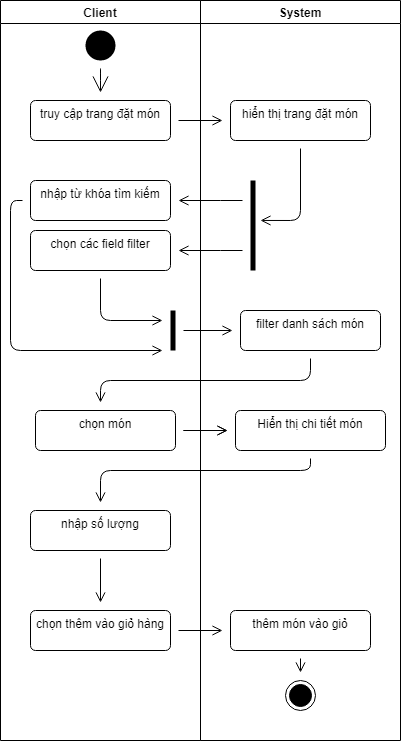

The diagram above was exported from draw.io. Its source (the exported page's mxGraphModel, read from the mxfile embedded in the PNG):
<mxGraphModel dx="2188" dy="2275" grid="1" gridSize="10" guides="1" tooltips="1" connect="1" arrows="1" fold="1" page="1" pageScale="1" pageWidth="850" pageHeight="1100" math="0" shadow="0">
  <root>
    <mxCell id="0" />
    <mxCell id="1" parent="0" />
    <mxCell id="2" value="System" style="swimlane;hachureGap=4;pointerEvents=0;fillColor=none;whiteSpace=wrap;" vertex="1" parent="1">
      <mxGeometry x="2690" y="620" width="200" height="740" as="geometry" />
    </mxCell>
    <mxCell id="3" style="edgeStyle=orthogonalEdgeStyle;orthogonalLoop=1;jettySize=auto;html=1;entryX=2;entryY=0.444;entryDx=0;entryDy=0;entryPerimeter=0;endArrow=open;startSize=14;endSize=8;sourcePerimeterSpacing=8;targetPerimeterSpacing=8;" edge="1" parent="2" source="4" target="7">
      <mxGeometry relative="1" as="geometry">
        <Array as="points">
          <mxPoint x="100" y="220" />
        </Array>
      </mxGeometry>
    </mxCell>
    <mxCell id="4" value="hiển thị trang đặt món" style="html=1;align=center;verticalAlign=top;rounded=1;absoluteArcSize=1;arcSize=10;dashed=0;hachureGap=4;pointerEvents=0;fillColor=none;whiteSpace=wrap;" vertex="1" parent="2">
      <mxGeometry x="30" y="100" width="140" height="40" as="geometry" />
    </mxCell>
    <mxCell id="5" value="filter danh sách món" style="html=1;align=center;verticalAlign=top;rounded=1;absoluteArcSize=1;arcSize=10;dashed=0;hachureGap=4;pointerEvents=0;fillColor=none;whiteSpace=wrap;" vertex="1" parent="2">
      <mxGeometry x="40" y="310" width="140" height="40" as="geometry" />
    </mxCell>
    <mxCell id="6" value="Hiển thị chi tiết món" style="html=1;align=center;verticalAlign=top;rounded=1;absoluteArcSize=1;arcSize=10;dashed=0;hachureGap=4;pointerEvents=0;fillColor=none;whiteSpace=wrap;" vertex="1" parent="2">
      <mxGeometry x="35" y="410" width="150" height="40" as="geometry" />
    </mxCell>
    <mxCell id="7" value="" style="html=1;points=[];perimeter=orthogonalPerimeter;fillColor=#000000;strokeColor=none;hachureGap=4;pointerEvents=0;whiteSpace=wrap;" vertex="1" parent="2">
      <mxGeometry x="50" y="180" width="5" height="90" as="geometry" />
    </mxCell>
    <mxCell id="8" value="" style="edgeStyle=orthogonalEdgeStyle;orthogonalLoop=1;jettySize=auto;html=1;endArrow=open;startSize=14;endSize=8;sourcePerimeterSpacing=8;targetPerimeterSpacing=8;" edge="1" parent="2" source="9" target="10">
      <mxGeometry relative="1" as="geometry" />
    </mxCell>
    <mxCell id="9" value="thêm món vào giỏ" style="html=1;align=center;verticalAlign=top;rounded=1;absoluteArcSize=1;arcSize=10;dashed=0;hachureGap=4;pointerEvents=0;fillColor=none;whiteSpace=wrap;" vertex="1" parent="2">
      <mxGeometry x="30" y="610" width="140" height="40" as="geometry" />
    </mxCell>
    <mxCell id="10" value="" style="ellipse;html=1;shape=endState;fillColor=#000000;strokeColor=#000000;hachureGap=4;pointerEvents=0;whiteSpace=wrap;" vertex="1" parent="2">
      <mxGeometry x="85" y="680" width="30" height="30" as="geometry" />
    </mxCell>
    <mxCell id="11" value="Client" style="swimlane;hachureGap=4;pointerEvents=0;fillColor=none;whiteSpace=wrap;" vertex="1" parent="1">
      <mxGeometry x="2490" y="620" width="200" height="740" as="geometry" />
    </mxCell>
    <mxCell id="12" value="" style="edgeStyle=none;curved=1;rounded=0;orthogonalLoop=1;jettySize=auto;html=1;endArrow=open;startSize=14;endSize=14;sourcePerimeterSpacing=8;targetPerimeterSpacing=8;" edge="1" parent="11" source="13" target="14">
      <mxGeometry relative="1" as="geometry" />
    </mxCell>
    <mxCell id="13" value="" style="ellipse;fillColor=#000000;strokeColor=none;hachureGap=4;pointerEvents=0;whiteSpace=wrap;" vertex="1" parent="11">
      <mxGeometry x="85" y="30" width="30" height="30" as="geometry" />
    </mxCell>
    <mxCell id="14" value="truy cập trang đặt món" style="html=1;align=center;verticalAlign=top;rounded=1;absoluteArcSize=1;arcSize=10;dashed=0;hachureGap=4;pointerEvents=0;fillColor=none;whiteSpace=wrap;" vertex="1" parent="11">
      <mxGeometry x="30" y="100" width="140" height="40" as="geometry" />
    </mxCell>
    <mxCell id="15" style="edgeStyle=orthogonalEdgeStyle;orthogonalLoop=1;jettySize=auto;html=1;endArrow=open;startSize=14;endSize=8;sourcePerimeterSpacing=8;targetPerimeterSpacing=8;" edge="1" parent="11" source="16" target="19">
      <mxGeometry relative="1" as="geometry">
        <Array as="points">
          <mxPoint x="10" y="200" />
          <mxPoint x="10" y="350" />
        </Array>
      </mxGeometry>
    </mxCell>
    <mxCell id="16" value="nhập từ khóa tìm kiếm" style="html=1;align=center;verticalAlign=top;rounded=1;absoluteArcSize=1;arcSize=10;dashed=0;hachureGap=4;pointerEvents=0;fillColor=none;whiteSpace=wrap;" vertex="1" parent="11">
      <mxGeometry x="30" y="180" width="140" height="40" as="geometry" />
    </mxCell>
    <mxCell id="17" style="edgeStyle=orthogonalEdgeStyle;orthogonalLoop=1;jettySize=auto;html=1;endArrow=open;startSize=14;endSize=8;sourcePerimeterSpacing=8;targetPerimeterSpacing=8;" edge="1" parent="11" source="18" target="19">
      <mxGeometry relative="1" as="geometry">
        <Array as="points">
          <mxPoint x="100" y="320" />
        </Array>
      </mxGeometry>
    </mxCell>
    <mxCell id="18" value="chọn các field filter" style="html=1;align=center;verticalAlign=top;rounded=1;absoluteArcSize=1;arcSize=10;dashed=0;hachureGap=4;pointerEvents=0;fillColor=none;whiteSpace=wrap;" vertex="1" parent="11">
      <mxGeometry x="30" y="230" width="140" height="40" as="geometry" />
    </mxCell>
    <mxCell id="19" value="" style="html=1;points=[];perimeter=orthogonalPerimeter;fillColor=#000000;strokeColor=none;hachureGap=4;pointerEvents=0;whiteSpace=wrap;" vertex="1" parent="11">
      <mxGeometry x="170" y="310" width="5" height="40" as="geometry" />
    </mxCell>
    <mxCell id="20" value="chọn món" style="html=1;align=center;verticalAlign=top;rounded=1;absoluteArcSize=1;arcSize=10;dashed=0;hachureGap=4;pointerEvents=0;fillColor=none;whiteSpace=wrap;" vertex="1" parent="11">
      <mxGeometry x="35" y="410" width="140" height="40" as="geometry" />
    </mxCell>
    <mxCell id="21" value="" style="edgeStyle=orthogonalEdgeStyle;orthogonalLoop=1;jettySize=auto;html=1;endArrow=open;startSize=14;endSize=8;sourcePerimeterSpacing=8;targetPerimeterSpacing=8;" edge="1" parent="11" source="22" target="23">
      <mxGeometry relative="1" as="geometry" />
    </mxCell>
    <mxCell id="22" value="nhập số lượng" style="html=1;align=center;verticalAlign=top;rounded=1;absoluteArcSize=1;arcSize=10;dashed=0;hachureGap=4;pointerEvents=0;fillColor=none;whiteSpace=wrap;" vertex="1" parent="11">
      <mxGeometry x="30" y="510" width="140" height="40" as="geometry" />
    </mxCell>
    <mxCell id="23" value="chọn thêm vào giỏ hàng" style="html=1;align=center;verticalAlign=top;rounded=1;absoluteArcSize=1;arcSize=10;dashed=0;hachureGap=4;pointerEvents=0;fillColor=none;whiteSpace=wrap;" vertex="1" parent="11">
      <mxGeometry x="30" y="610" width="140" height="40" as="geometry" />
    </mxCell>
    <mxCell id="24" value="" style="edgeStyle=orthogonalEdgeStyle;orthogonalLoop=1;jettySize=auto;html=1;endArrow=open;startSize=14;endSize=8;sourcePerimeterSpacing=8;targetPerimeterSpacing=8;" edge="1" source="14" target="4" parent="1">
      <mxGeometry relative="1" as="geometry" />
    </mxCell>
    <mxCell id="25" style="orthogonalLoop=1;jettySize=auto;html=1;endArrow=open;startSize=14;endSize=8;sourcePerimeterSpacing=8;targetPerimeterSpacing=8;" edge="1" source="7" target="18" parent="1">
      <mxGeometry relative="1" as="geometry">
        <Array as="points">
          <mxPoint x="2700" y="870" />
        </Array>
      </mxGeometry>
    </mxCell>
    <mxCell id="26" style="orthogonalLoop=1;jettySize=auto;html=1;endArrow=open;startSize=14;endSize=8;sourcePerimeterSpacing=8;targetPerimeterSpacing=8;" edge="1" source="7" target="16" parent="1">
      <mxGeometry relative="1" as="geometry">
        <Array as="points">
          <mxPoint x="2700" y="820" />
        </Array>
      </mxGeometry>
    </mxCell>
    <mxCell id="27" style="edgeStyle=orthogonalEdgeStyle;orthogonalLoop=1;jettySize=auto;html=1;endArrow=open;startSize=14;endSize=8;sourcePerimeterSpacing=8;targetPerimeterSpacing=8;" edge="1" source="19" target="5" parent="1">
      <mxGeometry relative="1" as="geometry" />
    </mxCell>
    <mxCell id="28" style="edgeStyle=orthogonalEdgeStyle;orthogonalLoop=1;jettySize=auto;html=1;endArrow=open;startSize=14;endSize=8;sourcePerimeterSpacing=8;targetPerimeterSpacing=8;" edge="1" source="5" target="20" parent="1">
      <mxGeometry relative="1" as="geometry">
        <Array as="points">
          <mxPoint x="2800" y="1000" />
          <mxPoint x="2590" y="1000" />
        </Array>
      </mxGeometry>
    </mxCell>
    <mxCell id="29" value="" style="edgeStyle=orthogonalEdgeStyle;orthogonalLoop=1;jettySize=auto;html=1;endArrow=open;startSize=14;endSize=8;sourcePerimeterSpacing=8;targetPerimeterSpacing=8;" edge="1" source="20" target="6" parent="1">
      <mxGeometry relative="1" as="geometry" />
    </mxCell>
    <mxCell id="30" style="edgeStyle=orthogonalEdgeStyle;orthogonalLoop=1;jettySize=auto;html=1;endArrow=open;startSize=14;endSize=8;sourcePerimeterSpacing=8;targetPerimeterSpacing=8;" edge="1" source="6" target="22" parent="1">
      <mxGeometry relative="1" as="geometry">
        <Array as="points">
          <mxPoint x="2800" y="1090" />
          <mxPoint x="2590" y="1090" />
        </Array>
      </mxGeometry>
    </mxCell>
    <mxCell id="31" value="" style="edgeStyle=orthogonalEdgeStyle;orthogonalLoop=1;jettySize=auto;html=1;endArrow=open;startSize=14;endSize=8;sourcePerimeterSpacing=8;targetPerimeterSpacing=8;" edge="1" source="20" target="6" parent="1">
      <mxGeometry relative="1" as="geometry" />
    </mxCell>
    <mxCell id="32" value="" style="edgeStyle=orthogonalEdgeStyle;orthogonalLoop=1;jettySize=auto;html=1;endArrow=open;startSize=14;endSize=8;sourcePerimeterSpacing=8;targetPerimeterSpacing=8;" edge="1" source="23" target="9" parent="1">
      <mxGeometry relative="1" as="geometry" />
    </mxCell>
  </root>
</mxGraphModel>